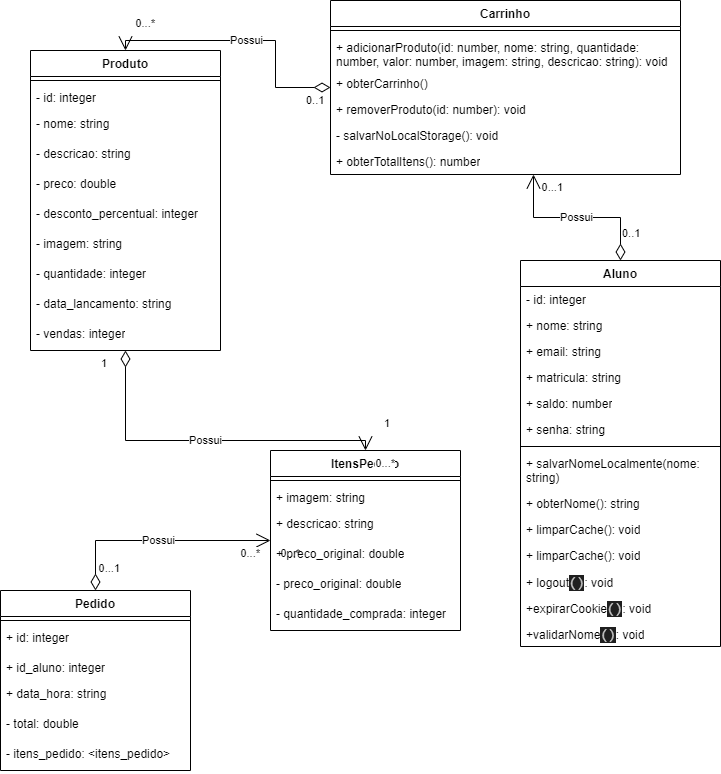

The diagram above was exported from draw.io. Its source (the exported page's mxGraphModel, read from the mxfile embedded in the PNG):
<mxGraphModel dx="832" dy="518" grid="1" gridSize="10" guides="1" tooltips="1" connect="1" arrows="1" fold="1" page="1" pageScale="1" pageWidth="827" pageHeight="1169" math="0" shadow="0">
  <root>
    <mxCell id="0" />
    <mxCell id="1" parent="0" />
    <mxCell id="QZBJ8OdTn4fyqfgw_GHr-1" value="Produto" style="swimlane;fontStyle=1;align=center;verticalAlign=top;childLayout=stackLayout;horizontal=1;startSize=26;horizontalStack=0;resizeParent=1;resizeParentMax=0;resizeLast=0;collapsible=1;marginBottom=0;whiteSpace=wrap;html=1;" parent="1" vertex="1">
      <mxGeometry x="40" y="80" width="190" height="300" as="geometry" />
    </mxCell>
    <mxCell id="QZBJ8OdTn4fyqfgw_GHr-3" value="" style="line;strokeWidth=1;fillColor=none;align=left;verticalAlign=middle;spacingTop=-1;spacingLeft=3;spacingRight=3;rotatable=0;labelPosition=right;points=[];portConstraint=eastwest;strokeColor=inherit;" parent="QZBJ8OdTn4fyqfgw_GHr-1" vertex="1">
      <mxGeometry y="26" width="190" height="8" as="geometry" />
    </mxCell>
    <mxCell id="QZBJ8OdTn4fyqfgw_GHr-2" value="- id: integer" style="text;strokeColor=none;fillColor=none;align=left;verticalAlign=top;spacingLeft=4;spacingRight=4;overflow=hidden;rotatable=0;points=[[0,0.5],[1,0.5]];portConstraint=eastwest;whiteSpace=wrap;html=1;" parent="QZBJ8OdTn4fyqfgw_GHr-1" vertex="1">
      <mxGeometry y="34" width="190" height="26" as="geometry" />
    </mxCell>
    <mxCell id="QZBJ8OdTn4fyqfgw_GHr-15" value="- nome: string" style="text;strokeColor=none;fillColor=none;align=left;verticalAlign=top;spacingLeft=4;spacingRight=4;overflow=hidden;rotatable=0;points=[[0,0.5],[1,0.5]];portConstraint=eastwest;whiteSpace=wrap;html=1;" parent="QZBJ8OdTn4fyqfgw_GHr-1" vertex="1">
      <mxGeometry y="60" width="190" height="30" as="geometry" />
    </mxCell>
    <mxCell id="QZBJ8OdTn4fyqfgw_GHr-14" value="- descricao: string" style="text;strokeColor=none;fillColor=none;align=left;verticalAlign=top;spacingLeft=4;spacingRight=4;overflow=hidden;rotatable=0;points=[[0,0.5],[1,0.5]];portConstraint=eastwest;whiteSpace=wrap;html=1;" parent="QZBJ8OdTn4fyqfgw_GHr-1" vertex="1">
      <mxGeometry y="90" width="190" height="30" as="geometry" />
    </mxCell>
    <mxCell id="QZBJ8OdTn4fyqfgw_GHr-13" value="- preco: double" style="text;strokeColor=none;fillColor=none;align=left;verticalAlign=top;spacingLeft=4;spacingRight=4;overflow=hidden;rotatable=0;points=[[0,0.5],[1,0.5]];portConstraint=eastwest;whiteSpace=wrap;html=1;" parent="QZBJ8OdTn4fyqfgw_GHr-1" vertex="1">
      <mxGeometry y="120" width="190" height="30" as="geometry" />
    </mxCell>
    <mxCell id="QZBJ8OdTn4fyqfgw_GHr-16" value="- desconto_percentual: integer" style="text;strokeColor=none;fillColor=none;align=left;verticalAlign=top;spacingLeft=4;spacingRight=4;overflow=hidden;rotatable=0;points=[[0,0.5],[1,0.5]];portConstraint=eastwest;whiteSpace=wrap;html=1;" parent="QZBJ8OdTn4fyqfgw_GHr-1" vertex="1">
      <mxGeometry y="150" width="190" height="30" as="geometry" />
    </mxCell>
    <mxCell id="QZBJ8OdTn4fyqfgw_GHr-17" value="- imagem: string" style="text;strokeColor=none;fillColor=none;align=left;verticalAlign=top;spacingLeft=4;spacingRight=4;overflow=hidden;rotatable=0;points=[[0,0.5],[1,0.5]];portConstraint=eastwest;whiteSpace=wrap;html=1;" parent="QZBJ8OdTn4fyqfgw_GHr-1" vertex="1">
      <mxGeometry y="180" width="190" height="30" as="geometry" />
    </mxCell>
    <mxCell id="QZBJ8OdTn4fyqfgw_GHr-18" value="- quantidade: integer" style="text;strokeColor=none;fillColor=none;align=left;verticalAlign=top;spacingLeft=4;spacingRight=4;overflow=hidden;rotatable=0;points=[[0,0.5],[1,0.5]];portConstraint=eastwest;whiteSpace=wrap;html=1;" parent="QZBJ8OdTn4fyqfgw_GHr-1" vertex="1">
      <mxGeometry y="210" width="190" height="30" as="geometry" />
    </mxCell>
    <mxCell id="QZBJ8OdTn4fyqfgw_GHr-19" value="- data_lancamento: string" style="text;strokeColor=none;fillColor=none;align=left;verticalAlign=top;spacingLeft=4;spacingRight=4;overflow=hidden;rotatable=0;points=[[0,0.5],[1,0.5]];portConstraint=eastwest;whiteSpace=wrap;html=1;" parent="QZBJ8OdTn4fyqfgw_GHr-1" vertex="1">
      <mxGeometry y="240" width="190" height="30" as="geometry" />
    </mxCell>
    <mxCell id="QZBJ8OdTn4fyqfgw_GHr-20" value="- vendas: integer" style="text;strokeColor=none;fillColor=none;align=left;verticalAlign=top;spacingLeft=4;spacingRight=4;overflow=hidden;rotatable=0;points=[[0,0.5],[1,0.5]];portConstraint=eastwest;whiteSpace=wrap;html=1;" parent="QZBJ8OdTn4fyqfgw_GHr-1" vertex="1">
      <mxGeometry y="270" width="190" height="30" as="geometry" />
    </mxCell>
    <mxCell id="QZBJ8OdTn4fyqfgw_GHr-37" value="Carrinho" style="swimlane;fontStyle=1;align=center;verticalAlign=top;childLayout=stackLayout;horizontal=1;startSize=26;horizontalStack=0;resizeParent=1;resizeParentMax=0;resizeLast=0;collapsible=1;marginBottom=0;whiteSpace=wrap;html=1;" parent="1" vertex="1">
      <mxGeometry x="340" y="30" width="350" height="174" as="geometry" />
    </mxCell>
    <mxCell id="QZBJ8OdTn4fyqfgw_GHr-38" value="" style="line;strokeWidth=1;fillColor=none;align=left;verticalAlign=middle;spacingTop=-1;spacingLeft=3;spacingRight=3;rotatable=0;labelPosition=right;points=[];portConstraint=eastwest;strokeColor=inherit;" parent="QZBJ8OdTn4fyqfgw_GHr-37" vertex="1">
      <mxGeometry y="26" width="350" height="8" as="geometry" />
    </mxCell>
    <mxCell id="QZBJ8OdTn4fyqfgw_GHr-48" value="+ adicionarProduto(id: number, nome: string, quantidade: number, valor: number, imagem: string, descricao: string): void" style="text;strokeColor=none;fillColor=none;align=left;verticalAlign=top;spacingLeft=4;spacingRight=4;overflow=hidden;rotatable=0;points=[[0,0.5],[1,0.5]];portConstraint=eastwest;whiteSpace=wrap;html=1;" parent="QZBJ8OdTn4fyqfgw_GHr-37" vertex="1">
      <mxGeometry y="34" width="350" height="36" as="geometry" />
    </mxCell>
    <mxCell id="QZBJ8OdTn4fyqfgw_GHr-51" value="+ obterCarrinho()&amp;nbsp;" style="text;strokeColor=none;fillColor=none;align=left;verticalAlign=top;spacingLeft=4;spacingRight=4;overflow=hidden;rotatable=0;points=[[0,0.5],[1,0.5]];portConstraint=eastwest;whiteSpace=wrap;html=1;" parent="QZBJ8OdTn4fyqfgw_GHr-37" vertex="1">
      <mxGeometry y="70" width="350" height="26" as="geometry" />
    </mxCell>
    <mxCell id="QZBJ8OdTn4fyqfgw_GHr-50" value="+ removerProduto(id: number): void" style="text;strokeColor=none;fillColor=none;align=left;verticalAlign=top;spacingLeft=4;spacingRight=4;overflow=hidden;rotatable=0;points=[[0,0.5],[1,0.5]];portConstraint=eastwest;whiteSpace=wrap;html=1;" parent="QZBJ8OdTn4fyqfgw_GHr-37" vertex="1">
      <mxGeometry y="96" width="350" height="26" as="geometry" />
    </mxCell>
    <mxCell id="QZBJ8OdTn4fyqfgw_GHr-52" value="- salvarNoLocalStorage(): void" style="text;strokeColor=none;fillColor=none;align=left;verticalAlign=top;spacingLeft=4;spacingRight=4;overflow=hidden;rotatable=0;points=[[0,0.5],[1,0.5]];portConstraint=eastwest;whiteSpace=wrap;html=1;" parent="QZBJ8OdTn4fyqfgw_GHr-37" vertex="1">
      <mxGeometry y="122" width="350" height="26" as="geometry" />
    </mxCell>
    <mxCell id="QZBJ8OdTn4fyqfgw_GHr-49" value="+ obterTotalItens(): number" style="text;strokeColor=none;fillColor=none;align=left;verticalAlign=top;spacingLeft=4;spacingRight=4;overflow=hidden;rotatable=0;points=[[0,0.5],[1,0.5]];portConstraint=eastwest;whiteSpace=wrap;html=1;" parent="QZBJ8OdTn4fyqfgw_GHr-37" vertex="1">
      <mxGeometry y="148" width="350" height="26" as="geometry" />
    </mxCell>
    <mxCell id="QZBJ8OdTn4fyqfgw_GHr-70" value="Possui" style="endArrow=open;html=1;endSize=12;startArrow=diamondThin;startSize=14;startFill=0;edgeStyle=orthogonalEdgeStyle;rounded=0;exitX=0.5;exitY=0;exitDx=0;exitDy=0;" parent="1" source="52" target="20" edge="1">
      <mxGeometry relative="1" as="geometry">
        <mxPoint x="180" y="700" as="sourcePoint" />
        <mxPoint x="230" y="352" as="targetPoint" />
      </mxGeometry>
    </mxCell>
    <mxCell id="QZBJ8OdTn4fyqfgw_GHr-71" value="0..1" style="edgeLabel;resizable=0;html=1;align=left;verticalAlign=top;" parent="QZBJ8OdTn4fyqfgw_GHr-70" connectable="0" vertex="1">
      <mxGeometry x="-1" relative="1" as="geometry">
        <mxPoint x="-26" as="offset" />
      </mxGeometry>
    </mxCell>
    <mxCell id="QZBJ8OdTn4fyqfgw_GHr-72" value="0...*" style="edgeLabel;resizable=0;html=1;align=right;verticalAlign=top;" parent="QZBJ8OdTn4fyqfgw_GHr-70" connectable="0" vertex="1">
      <mxGeometry x="1" relative="1" as="geometry">
        <mxPoint x="30" as="offset" />
      </mxGeometry>
    </mxCell>
    <mxCell id="45" value="0...*" style="edgeLabel;resizable=0;html=1;align=right;verticalAlign=top;" connectable="0" vertex="1" parent="QZBJ8OdTn4fyqfgw_GHr-70">
      <mxGeometry x="1" relative="1" as="geometry">
        <mxPoint x="-10" as="offset" />
      </mxGeometry>
    </mxCell>
    <mxCell id="59" value="1" style="edgeLabel;resizable=0;html=1;align=right;verticalAlign=top;" connectable="0" vertex="1" parent="QZBJ8OdTn4fyqfgw_GHr-70">
      <mxGeometry x="1" relative="1" as="geometry">
        <mxPoint x="120" y="-130" as="offset" />
      </mxGeometry>
    </mxCell>
    <mxCell id="2" value="Aluno" style="swimlane;fontStyle=1;align=center;verticalAlign=top;childLayout=stackLayout;horizontal=1;startSize=26;horizontalStack=0;resizeParent=1;resizeParentMax=0;resizeLast=0;collapsible=1;marginBottom=0;whiteSpace=wrap;html=1;" vertex="1" parent="1">
      <mxGeometry x="530" y="290" width="200" height="386" as="geometry" />
    </mxCell>
    <mxCell id="3" value="- id: integer" style="text;strokeColor=none;fillColor=none;align=left;verticalAlign=top;spacingLeft=4;spacingRight=4;overflow=hidden;rotatable=0;points=[[0,0.5],[1,0.5]];portConstraint=eastwest;whiteSpace=wrap;html=1;" vertex="1" parent="2">
      <mxGeometry y="26" width="200" height="26" as="geometry" />
    </mxCell>
    <mxCell id="4" value="+ nome: string" style="text;strokeColor=none;fillColor=none;align=left;verticalAlign=top;spacingLeft=4;spacingRight=4;overflow=hidden;rotatable=0;points=[[0,0.5],[1,0.5]];portConstraint=eastwest;whiteSpace=wrap;html=1;" vertex="1" parent="2">
      <mxGeometry y="52" width="200" height="26" as="geometry" />
    </mxCell>
    <mxCell id="5" value="+&amp;nbsp;email: string" style="text;strokeColor=none;fillColor=none;align=left;verticalAlign=top;spacingLeft=4;spacingRight=4;overflow=hidden;rotatable=0;points=[[0,0.5],[1,0.5]];portConstraint=eastwest;whiteSpace=wrap;html=1;" vertex="1" parent="2">
      <mxGeometry y="78" width="200" height="26" as="geometry" />
    </mxCell>
    <mxCell id="6" value="+&amp;nbsp;matricula: string" style="text;strokeColor=none;fillColor=none;align=left;verticalAlign=top;spacingLeft=4;spacingRight=4;overflow=hidden;rotatable=0;points=[[0,0.5],[1,0.5]];portConstraint=eastwest;whiteSpace=wrap;html=1;" vertex="1" parent="2">
      <mxGeometry y="104" width="200" height="26" as="geometry" />
    </mxCell>
    <mxCell id="7" value="+&amp;nbsp;saldo: number" style="text;strokeColor=none;fillColor=none;align=left;verticalAlign=top;spacingLeft=4;spacingRight=4;overflow=hidden;rotatable=0;points=[[0,0.5],[1,0.5]];portConstraint=eastwest;whiteSpace=wrap;html=1;" vertex="1" parent="2">
      <mxGeometry y="130" width="200" height="26" as="geometry" />
    </mxCell>
    <mxCell id="8" value="+&amp;nbsp;senha: string" style="text;strokeColor=none;fillColor=none;align=left;verticalAlign=top;spacingLeft=4;spacingRight=4;overflow=hidden;rotatable=0;points=[[0,0.5],[1,0.5]];portConstraint=eastwest;whiteSpace=wrap;html=1;" vertex="1" parent="2">
      <mxGeometry y="156" width="200" height="26" as="geometry" />
    </mxCell>
    <mxCell id="9" value="" style="line;strokeWidth=1;fillColor=none;align=left;verticalAlign=middle;spacingTop=-1;spacingLeft=3;spacingRight=3;rotatable=0;labelPosition=right;points=[];portConstraint=eastwest;strokeColor=inherit;" vertex="1" parent="2">
      <mxGeometry y="182" width="200" height="8" as="geometry" />
    </mxCell>
    <mxCell id="10" value="+&amp;nbsp;salvarNomeLocalmente(nome: string)" style="text;strokeColor=none;fillColor=none;align=left;verticalAlign=top;spacingLeft=4;spacingRight=4;overflow=hidden;rotatable=0;points=[[0,0.5],[1,0.5]];portConstraint=eastwest;whiteSpace=wrap;html=1;" vertex="1" parent="2">
      <mxGeometry y="190" width="200" height="40" as="geometry" />
    </mxCell>
    <mxCell id="11" value="+&amp;nbsp;obterNome(): string" style="text;strokeColor=none;fillColor=none;align=left;verticalAlign=top;spacingLeft=4;spacingRight=4;overflow=hidden;rotatable=0;points=[[0,0.5],[1,0.5]];portConstraint=eastwest;whiteSpace=wrap;html=1;" vertex="1" parent="2">
      <mxGeometry y="230" width="200" height="26" as="geometry" />
    </mxCell>
    <mxCell id="12" value="+&amp;nbsp;limparCache(): void" style="text;strokeColor=none;fillColor=none;align=left;verticalAlign=top;spacingLeft=4;spacingRight=4;overflow=hidden;rotatable=0;points=[[0,0.5],[1,0.5]];portConstraint=eastwest;whiteSpace=wrap;html=1;" vertex="1" parent="2">
      <mxGeometry y="256" width="200" height="26" as="geometry" />
    </mxCell>
    <mxCell id="13" value="+&amp;nbsp;limparCache(): void" style="text;strokeColor=none;fillColor=none;align=left;verticalAlign=top;spacingLeft=4;spacingRight=4;overflow=hidden;rotatable=0;points=[[0,0.5],[1,0.5]];portConstraint=eastwest;whiteSpace=wrap;html=1;" vertex="1" parent="2">
      <mxGeometry y="282" width="200" height="26" as="geometry" />
    </mxCell>
    <mxCell id="14" value="+ logout&lt;span style=&quot;background-color: rgb(31, 31, 31); color: rgb(204, 204, 204); font-family: Consolas, &amp;quot;Courier New&amp;quot;, monospace; font-size: 14px;&quot;&gt;()&lt;/span&gt;&lt;span style=&quot;background-color: initial;&quot;&gt;: void&lt;/span&gt;" style="text;strokeColor=none;fillColor=none;align=left;verticalAlign=top;spacingLeft=4;spacingRight=4;overflow=hidden;rotatable=0;points=[[0,0.5],[1,0.5]];portConstraint=eastwest;whiteSpace=wrap;html=1;" vertex="1" parent="2">
      <mxGeometry y="308" width="200" height="26" as="geometry" />
    </mxCell>
    <mxCell id="15" value="+expirarCookie&lt;span style=&quot;background-color: rgb(31, 31, 31); color: rgb(204, 204, 204); font-family: Consolas, &amp;quot;Courier New&amp;quot;, monospace; font-size: 14px;&quot;&gt;()&lt;/span&gt;&lt;span style=&quot;background-color: initial;&quot;&gt;: void&lt;/span&gt;" style="text;strokeColor=none;fillColor=none;align=left;verticalAlign=top;spacingLeft=4;spacingRight=4;overflow=hidden;rotatable=0;points=[[0,0.5],[1,0.5]];portConstraint=eastwest;whiteSpace=wrap;html=1;" vertex="1" parent="2">
      <mxGeometry y="334" width="200" height="26" as="geometry" />
    </mxCell>
    <mxCell id="16" value="+validarNome&lt;span style=&quot;background-color: rgb(31, 31, 31); color: rgb(204, 204, 204); font-family: Consolas, &amp;quot;Courier New&amp;quot;, monospace; font-size: 14px;&quot;&gt;()&lt;/span&gt;&lt;span style=&quot;background-color: initial;&quot;&gt;: void&lt;/span&gt;" style="text;strokeColor=none;fillColor=none;align=left;verticalAlign=top;spacingLeft=4;spacingRight=4;overflow=hidden;rotatable=0;points=[[0,0.5],[1,0.5]];portConstraint=eastwest;whiteSpace=wrap;html=1;" vertex="1" parent="2">
      <mxGeometry y="360" width="200" height="26" as="geometry" />
    </mxCell>
    <mxCell id="17" value="Possui" style="endArrow=open;html=1;endSize=12;startArrow=diamondThin;startSize=14;startFill=0;edgeStyle=orthogonalEdgeStyle;rounded=0;entryX=0.58;entryY=1;entryDx=0;entryDy=0;entryPerimeter=0;" edge="1" parent="1" source="2" target="QZBJ8OdTn4fyqfgw_GHr-49">
      <mxGeometry relative="1" as="geometry">
        <mxPoint x="350" y="127" as="sourcePoint" />
        <mxPoint x="240" y="240" as="targetPoint" />
      </mxGeometry>
    </mxCell>
    <mxCell id="18" value="0..1" style="edgeLabel;resizable=0;html=1;align=left;verticalAlign=top;" connectable="0" vertex="1" parent="17">
      <mxGeometry x="-1" relative="1" as="geometry">
        <mxPoint y="-40" as="offset" />
      </mxGeometry>
    </mxCell>
    <mxCell id="19" value="0...1" style="edgeLabel;resizable=0;html=1;align=right;verticalAlign=top;" connectable="0" vertex="1" parent="17">
      <mxGeometry x="1" relative="1" as="geometry">
        <mxPoint x="30" as="offset" />
      </mxGeometry>
    </mxCell>
    <mxCell id="20" value="ItensPedido" style="swimlane;fontStyle=1;align=center;verticalAlign=top;childLayout=stackLayout;horizontal=1;startSize=26;horizontalStack=0;resizeParent=1;resizeParentMax=0;resizeLast=0;collapsible=1;marginBottom=0;whiteSpace=wrap;html=1;" vertex="1" parent="1">
      <mxGeometry x="280" y="480" width="190" height="180" as="geometry" />
    </mxCell>
    <mxCell id="21" value="" style="line;strokeWidth=1;fillColor=none;align=left;verticalAlign=middle;spacingTop=-1;spacingLeft=3;spacingRight=3;rotatable=0;labelPosition=right;points=[];portConstraint=eastwest;strokeColor=inherit;" vertex="1" parent="20">
      <mxGeometry y="26" width="190" height="8" as="geometry" />
    </mxCell>
    <mxCell id="22" value="+ imagem: string" style="text;strokeColor=none;fillColor=none;align=left;verticalAlign=top;spacingLeft=4;spacingRight=4;overflow=hidden;rotatable=0;points=[[0,0.5],[1,0.5]];portConstraint=eastwest;whiteSpace=wrap;html=1;" vertex="1" parent="20">
      <mxGeometry y="34" width="190" height="26" as="geometry" />
    </mxCell>
    <mxCell id="23" value="+ descricao: string" style="text;strokeColor=none;fillColor=none;align=left;verticalAlign=top;spacingLeft=4;spacingRight=4;overflow=hidden;rotatable=0;points=[[0,0.5],[1,0.5]];portConstraint=eastwest;whiteSpace=wrap;html=1;" vertex="1" parent="20">
      <mxGeometry y="60" width="190" height="30" as="geometry" />
    </mxCell>
    <mxCell id="24" value="+ preco_original: double" style="text;strokeColor=none;fillColor=none;align=left;verticalAlign=top;spacingLeft=4;spacingRight=4;overflow=hidden;rotatable=0;points=[[0,0.5],[1,0.5]];portConstraint=eastwest;whiteSpace=wrap;html=1;" vertex="1" parent="20">
      <mxGeometry y="90" width="190" height="30" as="geometry" />
    </mxCell>
    <mxCell id="25" value="- preco_original: double" style="text;strokeColor=none;fillColor=none;align=left;verticalAlign=top;spacingLeft=4;spacingRight=4;overflow=hidden;rotatable=0;points=[[0,0.5],[1,0.5]];portConstraint=eastwest;whiteSpace=wrap;html=1;" vertex="1" parent="20">
      <mxGeometry y="120" width="190" height="30" as="geometry" />
    </mxCell>
    <mxCell id="26" value="- quantidade_comprada: integer" style="text;strokeColor=none;fillColor=none;align=left;verticalAlign=top;spacingLeft=4;spacingRight=4;overflow=hidden;rotatable=0;points=[[0,0.5],[1,0.5]];portConstraint=eastwest;whiteSpace=wrap;html=1;" vertex="1" parent="20">
      <mxGeometry y="150" width="190" height="30" as="geometry" />
    </mxCell>
    <mxCell id="42" value="Possui" style="endArrow=open;html=1;endSize=12;startArrow=diamondThin;startSize=14;startFill=0;edgeStyle=orthogonalEdgeStyle;rounded=0;entryX=0.5;entryY=0;entryDx=0;entryDy=0;" edge="1" parent="1" source="QZBJ8OdTn4fyqfgw_GHr-37" target="QZBJ8OdTn4fyqfgw_GHr-1">
      <mxGeometry relative="1" as="geometry">
        <mxPoint x="330" y="127" as="sourcePoint" />
        <mxPoint x="220" y="240" as="targetPoint" />
      </mxGeometry>
    </mxCell>
    <mxCell id="43" value="0..1" style="edgeLabel;resizable=0;html=1;align=left;verticalAlign=top;" connectable="0" vertex="1" parent="42">
      <mxGeometry x="-1" relative="1" as="geometry">
        <mxPoint x="-26" as="offset" />
      </mxGeometry>
    </mxCell>
    <mxCell id="44" value="0...*" style="edgeLabel;resizable=0;html=1;align=right;verticalAlign=top;" connectable="0" vertex="1" parent="42">
      <mxGeometry x="1" relative="1" as="geometry">
        <mxPoint x="30" y="-40" as="offset" />
      </mxGeometry>
    </mxCell>
    <mxCell id="47" value="Possui" style="endArrow=open;html=1;endSize=12;startArrow=diamondThin;startSize=14;startFill=0;edgeStyle=orthogonalEdgeStyle;rounded=0;" edge="1" parent="1" source="QZBJ8OdTn4fyqfgw_GHr-1" target="20">
      <mxGeometry relative="1" as="geometry">
        <mxPoint x="200" y="776" as="sourcePoint" />
        <mxPoint x="385" y="670" as="targetPoint" />
        <Array as="points">
          <mxPoint x="135" y="470" />
          <mxPoint x="375" y="470" />
        </Array>
      </mxGeometry>
    </mxCell>
    <mxCell id="48" value="1" style="edgeLabel;resizable=0;html=1;align=left;verticalAlign=top;" connectable="0" vertex="1" parent="47">
      <mxGeometry x="-1" relative="1" as="geometry">
        <mxPoint x="-26" as="offset" />
      </mxGeometry>
    </mxCell>
    <mxCell id="49" value="0...*" style="edgeLabel;resizable=0;html=1;align=right;verticalAlign=top;" connectable="0" vertex="1" parent="47">
      <mxGeometry x="1" relative="1" as="geometry">
        <mxPoint x="30" as="offset" />
      </mxGeometry>
    </mxCell>
    <mxCell id="50" value="0...1" style="edgeLabel;resizable=0;html=1;align=right;verticalAlign=top;" connectable="0" vertex="1" parent="47">
      <mxGeometry x="1" relative="1" as="geometry">
        <mxPoint x="-245" y="105" as="offset" />
      </mxGeometry>
    </mxCell>
    <mxCell id="52" value="Pedido" style="swimlane;fontStyle=1;align=center;verticalAlign=top;childLayout=stackLayout;horizontal=1;startSize=26;horizontalStack=0;resizeParent=1;resizeParentMax=0;resizeLast=0;collapsible=1;marginBottom=0;whiteSpace=wrap;html=1;" vertex="1" parent="1">
      <mxGeometry x="10" y="620" width="190" height="180" as="geometry" />
    </mxCell>
    <mxCell id="53" value="" style="line;strokeWidth=1;fillColor=none;align=left;verticalAlign=middle;spacingTop=-1;spacingLeft=3;spacingRight=3;rotatable=0;labelPosition=right;points=[];portConstraint=eastwest;strokeColor=inherit;" vertex="1" parent="52">
      <mxGeometry y="26" width="190" height="8" as="geometry" />
    </mxCell>
    <mxCell id="54" value="+ id: integer" style="text;strokeColor=none;fillColor=none;align=left;verticalAlign=top;spacingLeft=4;spacingRight=4;overflow=hidden;rotatable=0;points=[[0,0.5],[1,0.5]];portConstraint=eastwest;whiteSpace=wrap;html=1;" vertex="1" parent="52">
      <mxGeometry y="34" width="190" height="30" as="geometry" />
    </mxCell>
    <mxCell id="55" value="+ id_aluno: integer" style="text;strokeColor=none;fillColor=none;align=left;verticalAlign=top;spacingLeft=4;spacingRight=4;overflow=hidden;rotatable=0;points=[[0,0.5],[1,0.5]];portConstraint=eastwest;whiteSpace=wrap;html=1;" vertex="1" parent="52">
      <mxGeometry y="64" width="190" height="26" as="geometry" />
    </mxCell>
    <mxCell id="56" value="+ data_hora: string" style="text;strokeColor=none;fillColor=none;align=left;verticalAlign=top;spacingLeft=4;spacingRight=4;overflow=hidden;rotatable=0;points=[[0,0.5],[1,0.5]];portConstraint=eastwest;whiteSpace=wrap;html=1;" vertex="1" parent="52">
      <mxGeometry y="90" width="190" height="30" as="geometry" />
    </mxCell>
    <mxCell id="57" value="- total: double" style="text;strokeColor=none;fillColor=none;align=left;verticalAlign=top;spacingLeft=4;spacingRight=4;overflow=hidden;rotatable=0;points=[[0,0.5],[1,0.5]];portConstraint=eastwest;whiteSpace=wrap;html=1;" vertex="1" parent="52">
      <mxGeometry y="120" width="190" height="30" as="geometry" />
    </mxCell>
    <mxCell id="58" value="- itens_pedido: &amp;lt;itens_pedido&amp;gt;" style="text;strokeColor=none;fillColor=none;align=left;verticalAlign=top;spacingLeft=4;spacingRight=4;overflow=hidden;rotatable=0;points=[[0,0.5],[1,0.5]];portConstraint=eastwest;whiteSpace=wrap;html=1;" vertex="1" parent="52">
      <mxGeometry y="150" width="190" height="30" as="geometry" />
    </mxCell>
  </root>
</mxGraphModel>